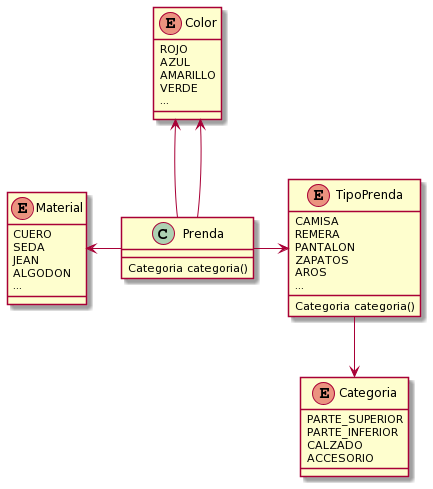

The diagram above was rendered by PlantUML. Its source (embedded in the PNG):
@startuml
Prenda-right->TipoPrenda
TipoPrenda-down->Categoria
Prenda-left->Material
Prenda-up->Color
Prenda-up->Color

enum TipoPrenda{
	CAMISA
	REMERA
	PANTALON
	ZAPATOS
	AROS
	...
	Categoria categoria()
}

enum Categoria{
	PARTE_SUPERIOR
	PARTE_INFERIOR
	CALZADO
	ACCESORIO
}

enum Material{
	CUERO
	SEDA
	JEAN
	ALGODON
	...
}


enum Color{
	ROJO
	AZUL
	AMARILLO
	VERDE
	...
}

class Prenda{
	Categoria categoria()
}
@enduml